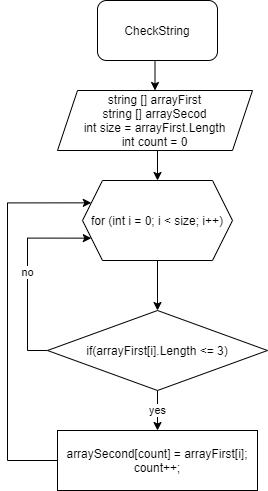

The diagram above was exported from draw.io. Its source (the exported page's mxGraphModel, read from the mxfile embedded in the PNG):
<mxGraphModel dx="1621" dy="764" grid="1" gridSize="10" guides="1" tooltips="1" connect="1" arrows="1" fold="1" page="1" pageScale="1" pageWidth="827" pageHeight="1169" math="0" shadow="0">
  <root>
    <mxCell id="0" />
    <mxCell id="1" parent="0" />
    <mxCell id="5LRIyoNF5ZyxJ1HlH6G--10" style="edgeStyle=orthogonalEdgeStyle;rounded=0;orthogonalLoop=1;jettySize=auto;html=1;exitX=0.5;exitY=1;exitDx=0;exitDy=0;entryX=0.5;entryY=0;entryDx=0;entryDy=0;" edge="1" parent="1" source="5LRIyoNF5ZyxJ1HlH6G--1" target="5LRIyoNF5ZyxJ1HlH6G--2">
      <mxGeometry relative="1" as="geometry" />
    </mxCell>
    <mxCell id="5LRIyoNF5ZyxJ1HlH6G--1" value="CheckString" style="rounded=1;whiteSpace=wrap;html=1;" vertex="1" parent="1">
      <mxGeometry x="330" y="20" width="120" height="60" as="geometry" />
    </mxCell>
    <mxCell id="5LRIyoNF5ZyxJ1HlH6G--11" style="edgeStyle=orthogonalEdgeStyle;rounded=0;orthogonalLoop=1;jettySize=auto;html=1;exitX=0.5;exitY=1;exitDx=0;exitDy=0;entryX=0.5;entryY=0;entryDx=0;entryDy=0;" edge="1" parent="1" source="5LRIyoNF5ZyxJ1HlH6G--2" target="5LRIyoNF5ZyxJ1HlH6G--3">
      <mxGeometry relative="1" as="geometry" />
    </mxCell>
    <mxCell id="5LRIyoNF5ZyxJ1HlH6G--2" value="string [] arrayFirst&lt;br&gt;string [] arraySecod&lt;br&gt;int size = arrayFirst.Length&lt;br&gt;int count = 0" style="shape=parallelogram;perimeter=parallelogramPerimeter;whiteSpace=wrap;html=1;fixedSize=1;" vertex="1" parent="1">
      <mxGeometry x="290" y="110" width="195" height="60" as="geometry" />
    </mxCell>
    <mxCell id="5LRIyoNF5ZyxJ1HlH6G--9" style="edgeStyle=orthogonalEdgeStyle;rounded=0;orthogonalLoop=1;jettySize=auto;html=1;exitX=0.5;exitY=1;exitDx=0;exitDy=0;entryX=0.5;entryY=0;entryDx=0;entryDy=0;" edge="1" parent="1" source="5LRIyoNF5ZyxJ1HlH6G--3" target="5LRIyoNF5ZyxJ1HlH6G--4">
      <mxGeometry relative="1" as="geometry" />
    </mxCell>
    <mxCell id="5LRIyoNF5ZyxJ1HlH6G--3" value="for (int i = 0; i &amp;lt; size; i++)" style="shape=hexagon;perimeter=hexagonPerimeter2;whiteSpace=wrap;html=1;fixedSize=1;" vertex="1" parent="1">
      <mxGeometry x="315" y="200" width="150" height="80" as="geometry" />
    </mxCell>
    <mxCell id="5LRIyoNF5ZyxJ1HlH6G--6" value="yes" style="edgeStyle=orthogonalEdgeStyle;rounded=0;orthogonalLoop=1;jettySize=auto;html=1;exitX=0.5;exitY=1;exitDx=0;exitDy=0;entryX=0.5;entryY=0;entryDx=0;entryDy=0;" edge="1" parent="1" source="5LRIyoNF5ZyxJ1HlH6G--4" target="5LRIyoNF5ZyxJ1HlH6G--5">
      <mxGeometry relative="1" as="geometry" />
    </mxCell>
    <mxCell id="5LRIyoNF5ZyxJ1HlH6G--7" value="no" style="edgeStyle=orthogonalEdgeStyle;rounded=0;orthogonalLoop=1;jettySize=auto;html=1;exitX=0;exitY=0.5;exitDx=0;exitDy=0;entryX=0;entryY=0.75;entryDx=0;entryDy=0;" edge="1" parent="1" source="5LRIyoNF5ZyxJ1HlH6G--4" target="5LRIyoNF5ZyxJ1HlH6G--3">
      <mxGeometry relative="1" as="geometry">
        <mxPoint x="260" y="250" as="targetPoint" />
        <Array as="points">
          <mxPoint x="260" y="370" />
          <mxPoint x="260" y="258" />
        </Array>
      </mxGeometry>
    </mxCell>
    <mxCell id="5LRIyoNF5ZyxJ1HlH6G--4" value="if(arrayFirst[i].Length &amp;lt;= 3)" style="rhombus;whiteSpace=wrap;html=1;" vertex="1" parent="1">
      <mxGeometry x="280" y="330" width="220" height="80" as="geometry" />
    </mxCell>
    <mxCell id="5LRIyoNF5ZyxJ1HlH6G--8" style="edgeStyle=orthogonalEdgeStyle;rounded=0;orthogonalLoop=1;jettySize=auto;html=1;exitX=0;exitY=0.5;exitDx=0;exitDy=0;entryX=0;entryY=0.25;entryDx=0;entryDy=0;" edge="1" parent="1" source="5LRIyoNF5ZyxJ1HlH6G--5" target="5LRIyoNF5ZyxJ1HlH6G--3">
      <mxGeometry relative="1" as="geometry">
        <Array as="points">
          <mxPoint x="240" y="480" />
          <mxPoint x="240" y="222" />
        </Array>
      </mxGeometry>
    </mxCell>
    <mxCell id="5LRIyoNF5ZyxJ1HlH6G--5" value="arraySecond[count] = arrayFirst[i];&lt;br&gt;count++;" style="rounded=0;whiteSpace=wrap;html=1;" vertex="1" parent="1">
      <mxGeometry x="290" y="450" width="200" height="60" as="geometry" />
    </mxCell>
  </root>
</mxGraphModel>